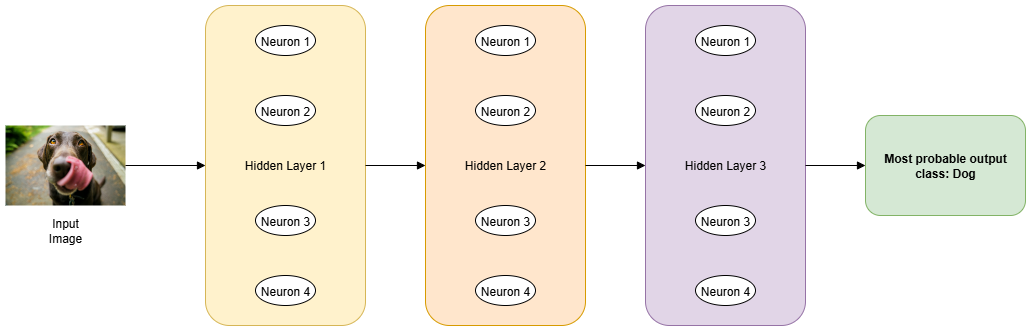

The diagram above was exported from draw.io. Its source (the exported page's mxGraphModel, read from the mxfile embedded in the PNG):
<mxGraphModel dx="971" dy="674" grid="1" gridSize="10" guides="1" tooltips="1" connect="1" arrows="1" fold="1" page="1" pageScale="1" pageWidth="1600" pageHeight="1000" math="0" shadow="0">
  <root>
    <mxCell id="0" />
    <mxCell id="1" parent="0" />
    <mxCell id="inputDog" value="" style="shape=image;imageAspect=0;image=https://images.unsplash.com/photo-1518717758536-85ae29035b6d;rounded=1;" parent="1" vertex="1">
      <mxGeometry x="60" y="280" width="120" height="80" as="geometry" />
    </mxCell>
    <mxCell id="hl1" value="Hidden Layer 1" style="shape=rectangle;rounded=1;whiteSpace=wrap;html=1;fillColor=#fff2cc;strokeColor=#d6b656;" parent="1" vertex="1">
      <mxGeometry x="260" y="160" width="160" height="320" as="geometry" />
    </mxCell>
    <mxCell id="n1" value="Neuron 1" style="ellipse;fillColor=#ffffff;strokeColor=#000000;" parent="1" vertex="1">
      <mxGeometry x="310" y="180" width="60" height="30" as="geometry" />
    </mxCell>
    <mxCell id="n2" value="Neuron 2" style="ellipse;fillColor=#ffffff;strokeColor=#000000;" parent="1" vertex="1">
      <mxGeometry x="310" y="250" width="60" height="30" as="geometry" />
    </mxCell>
    <mxCell id="n3" value="Neuron 3" style="ellipse;fillColor=#ffffff;strokeColor=#000000;" parent="1" vertex="1">
      <mxGeometry x="310" y="360" width="60" height="30" as="geometry" />
    </mxCell>
    <mxCell id="n4" value="Neuron 4" style="ellipse;fillColor=#ffffff;strokeColor=#000000;" parent="1" vertex="1">
      <mxGeometry x="310" y="430" width="60" height="30" as="geometry" />
    </mxCell>
    <mxCell id="hl2" value="Hidden Layer 2" style="shape=rectangle;rounded=1;whiteSpace=wrap;html=1;fillColor=#ffe6cc;strokeColor=#d79b00;" parent="1" vertex="1">
      <mxGeometry x="480" y="160" width="160" height="320" as="geometry" />
    </mxCell>
    <mxCell id="m1" value="Neuron 1" style="ellipse;fillColor=#ffffff;strokeColor=#000000;" parent="1" vertex="1">
      <mxGeometry x="530" y="180" width="60" height="30" as="geometry" />
    </mxCell>
    <mxCell id="m2" value="Neuron 2" style="ellipse;fillColor=#ffffff;strokeColor=#000000;" parent="1" vertex="1">
      <mxGeometry x="530" y="250" width="60" height="30" as="geometry" />
    </mxCell>
    <mxCell id="m3" value="Neuron 3" style="ellipse;fillColor=#ffffff;strokeColor=#000000;" parent="1" vertex="1">
      <mxGeometry x="530" y="360" width="60" height="30" as="geometry" />
    </mxCell>
    <mxCell id="m4" value="Neuron 4" style="ellipse;fillColor=#ffffff;strokeColor=#000000;" parent="1" vertex="1">
      <mxGeometry x="530" y="430" width="60" height="30" as="geometry" />
    </mxCell>
    <mxCell id="hl3" value="Hidden Layer 3" style="shape=rectangle;rounded=1;whiteSpace=wrap;html=1;fillColor=#e1d5e7;strokeColor=#9673a6;" parent="1" vertex="1">
      <mxGeometry x="700" y="160" width="160" height="320" as="geometry" />
    </mxCell>
    <mxCell id="p1" value="Neuron 1" style="ellipse;fillColor=#ffffff;strokeColor=#000000;" parent="1" vertex="1">
      <mxGeometry x="750" y="180" width="60" height="30" as="geometry" />
    </mxCell>
    <mxCell id="p2" value="Neuron 2" style="ellipse;fillColor=#ffffff;strokeColor=#000000;" parent="1" vertex="1">
      <mxGeometry x="750" y="250" width="60" height="30" as="geometry" />
    </mxCell>
    <mxCell id="p3" value="Neuron 3" style="ellipse;fillColor=#ffffff;strokeColor=#000000;" parent="1" vertex="1">
      <mxGeometry x="750" y="360" width="60" height="30" as="geometry" />
    </mxCell>
    <mxCell id="p4" value="Neuron 4" style="ellipse;fillColor=#ffffff;strokeColor=#000000;" parent="1" vertex="1">
      <mxGeometry x="750" y="430" width="60" height="30" as="geometry" />
    </mxCell>
    <mxCell id="output" value="Most probable output class: Dog" style="shape=rectangle;rounded=1;whiteSpace=wrap;html=1;fillColor=#d5e8d4;strokeColor=#82b366;fontStyle=1" parent="1" vertex="1">
      <mxGeometry x="920" y="270" width="160" height="100" as="geometry" />
    </mxCell>
    <mxCell id="e1" style="endArrow=block;strokeColor=#000000;" parent="1" source="inputDog" target="hl1" edge="1">
      <mxGeometry relative="1" as="geometry" />
    </mxCell>
    <mxCell id="e2" style="endArrow=block;strokeColor=#000000;" parent="1" source="hl1" target="hl2" edge="1">
      <mxGeometry relative="1" as="geometry" />
    </mxCell>
    <mxCell id="e3" style="endArrow=block;strokeColor=#000000;" parent="1" source="hl2" target="hl3" edge="1">
      <mxGeometry relative="1" as="geometry" />
    </mxCell>
    <mxCell id="e4" style="endArrow=block;strokeColor=#000000;" parent="1" source="hl3" target="output" edge="1">
      <mxGeometry relative="1" as="geometry" />
    </mxCell>
    <mxCell id="djXRtkenUM5u4Jn1f-NP-1" value="Input Image" style="text;html=1;align=center;verticalAlign=middle;whiteSpace=wrap;rounded=0;" vertex="1" parent="1">
      <mxGeometry x="90" y="370" width="60" height="30" as="geometry" />
    </mxCell>
  </root>
</mxGraphModel>